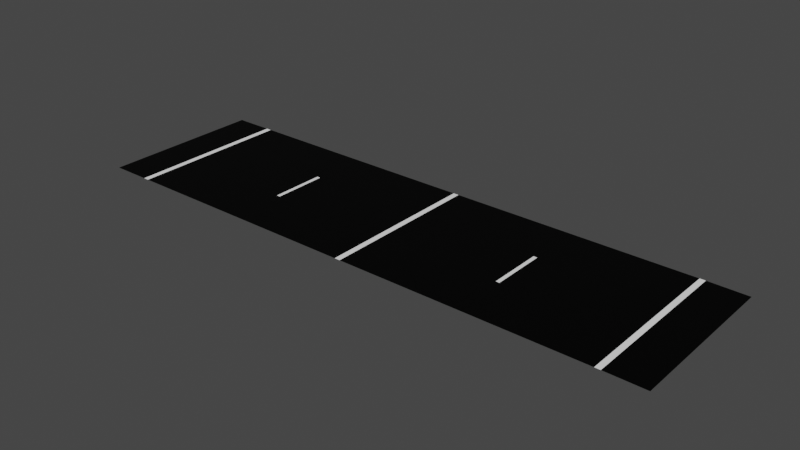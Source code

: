 # Source: road_06.blend  (saved by Blender 2.80.75; exported with 4.5.12 LTS)
import bpy
from mathutils import Matrix  # noqa: F401  (used for matrix-valued properties, if any)

bpy.ops.wm.read_factory_settings(use_empty=True)
scene = bpy.context.scene
scene.name = 'Scene'

# ---- collections
col_collection = bpy.data.collections.new('Collection'); scene.collection.children.link(col_collection)

# ---- images (referenced by path relative to the original .blend; pixels are not part of the script)
import os
ASSET_DIR = os.environ.get("B2B_ASSET_DIR", "")  # directory of the original .blend (textures are referenced by path, not embedded)
HERE = os.path.dirname(os.path.abspath(__file__))  # packed textures are extracted next to this script under _unpacked/

def load_image(name, relpath, width, height, colorspace="sRGB"):
    """Load a texture the original file referenced (path relative to the .blend, or extracted next to this script)."""
    p = next((c for c in (os.path.join(HERE, relpath), os.path.join(ASSET_DIR, relpath)) if relpath and os.path.exists(c)), "")
    if p:
        img = bpy.data.images.load(p, check_existing=True)
        img.name = name
    else:  # same state as the original file: an image datablock whose file is absent (Cycles renders it pink)
        img = bpy.data.images.new(name, width, height)
        img.source = "FILE"
        img.filepath = "//" + (relpath or name)
    img.colorspace_settings.name = colorspace
    return img
img_road = load_image('Road', 'road_06.png', 1024, 1024, 'sRGB')

# ---- materials (node trees are filled in below, after node groups)
mat_material_001 = bpy.data.materials.new('Material.001')
mat_material_002 = bpy.data.materials.new('Material.002')
mat_material_003 = bpy.data.materials.new('Material.003')

# ---- material node trees
mat_material_001.use_nodes = True; mat_material_001.node_tree.nodes.clear()
_N = mat_material_001.node_tree.nodes; _L = mat_material_001.node_tree.links
n0 = _N.new('ShaderNodeOutputMaterial'); n0.name = 'Material Output'; n0.location = (300, 300)
n1 = _N.new('ShaderNodeBsdfPrincipled'); n1.name = 'Principled BSDF'; n1.location = (10, 300)
n1.distribution = 'GGX'
n1.subsurface_method = 'BURLEY'
n1.inputs[0].default_value = (1.0, 1.0, 1.0, 1.0)
n1.inputs[3].default_value = 1.45
n1.inputs[27].default_value = (0.0, 0.0, 0.0, 1.0)
n1.inputs[28].default_value = 1.0
n2 = _N.new('ShaderNodeTexImage'); n2.name = 'Image Texture'; n2.location = (-4, 597)
n2.image = img_road
_L.new(n1.outputs[0], n0.inputs[0])
n0.is_active_output = True
mat_material_002.use_nodes = True; mat_material_002.node_tree.nodes.clear()
_N = mat_material_002.node_tree.nodes; _L = mat_material_002.node_tree.links
n0 = _N.new('ShaderNodeOutputMaterial'); n0.name = 'Material Output'; n0.location = (300, 300)
n1 = _N.new('ShaderNodeBsdfPrincipled'); n1.name = 'Principled BSDF'; n1.location = (10, 300)
n1.distribution = 'GGX'
n1.subsurface_method = 'BURLEY'
n1.inputs[0].default_value = (0.0, 0.0, 0.0, 1.0)
n1.inputs[3].default_value = 1.45
n1.inputs[13].default_value = 0.1261
n1.inputs[27].default_value = (0.0, 0.0, 0.0, 1.0)
n1.inputs[28].default_value = 1.0
n2 = _N.new('ShaderNodeTexImage'); n2.name = 'Image Texture'; n2.location = (24, 586)
n2.image = img_road
_L.new(n1.outputs[0], n0.inputs[0])
n0.is_active_output = True
mat_material_003.use_nodes = True; mat_material_003.node_tree.nodes.clear()
_N = mat_material_003.node_tree.nodes; _L = mat_material_003.node_tree.links
n0 = _N.new('ShaderNodeOutputMaterial'); n0.name = 'Material Output'; n0.location = (300, 300)
n1 = _N.new('ShaderNodeBsdfPrincipled'); n1.name = 'Principled BSDF'; n1.location = (10, 300)
n1.distribution = 'GGX'
n1.subsurface_method = 'BURLEY'
n1.inputs[0].default_value = (0.1193, 0.1193, 0.1193, 1.0)
n1.inputs[3].default_value = 1.45
n1.inputs[27].default_value = (0.0, 0.0, 0.0, 1.0)
n1.inputs[28].default_value = 1.0
n2 = _N.new('ShaderNodeTexImage'); n2.name = 'Image Texture'; n2.location = (20, 595)
n2.image = img_road
_L.new(n1.outputs[0], n0.inputs[0])
n0.is_active_output = True

# ---- world
world_world = bpy.data.worlds.new('World'); scene.world = world_world
world_world.use_nodes = True; world_world.node_tree.nodes.clear()
_N = world_world.node_tree.nodes; _L = world_world.node_tree.links
n0 = _N.new('ShaderNodeOutputWorld'); n0.name = 'World Output'; n0.location = (300, 300)
n1 = _N.new('ShaderNodeBackground'); n1.name = 'Background'; n1.location = (10, 300)
n1.inputs[0].default_value = (0.05088, 0.05088, 0.05088, 1.0)
_L.new(n1.outputs[0], n0.inputs[0])
n0.is_active_output = True
world_world.color = (0.05088, 0.05088, 0.05088)
world_world.use_sun_shadow = False
world_world.sun_shadow_jitter_overblur = 0.0

# ---- meshes
me_plane = bpy.data.meshes.new('Plane')
me_plane.from_pydata([(-8.0, 0.0, 0.009674), (-6.931, 4.5, 0.009674), (-6.931, 3.0, 0.009674), (-8.0, 3.0, 0.009674), (-6.931, 1.5, 0.009674), (-6.931, 0.0, 0.009674), (-0.075, 0.0, 0.009674), (-6.781, 1.5, 0.009674), (-0.075, 1.5, 0.009674), (-0.075, 4.5, 0.009674), (-6.781, 4.5, 0.009674), (-0.075, 3.0, 0.009674), (-6.781, 0.0, 0.009674), (-8.0, 1.5, 0.009674), (-8.0, 4.5, 0.009674), (-6.781, 3.0, 0.009674), (0.075, 0.0, 0.009674), (0.075, 1.5, 0.009674), (0.075, 4.5, 0.009674), (0.075, 3.0, 0.009674), (6.781, 0.0, 0.009674), (6.781, 1.5, 0.009674), (6.781, 4.5, 0.009674), (6.781, 3.0, 0.009674), (8.0, 0.0, 0.0), (8.0, 1.5, 0.0), (8.0, 4.5, 0.0), (8.0, 3.0, 0.0), (6.931, 3.0, 0.009674), (6.931, 0.0, 0.009674), (6.931, 1.5, 0.009674), (6.931, 4.5, 0.009674), (3.478, 1.5, 0.009674), (3.478, 3.0, 0.009674), (3.478, 4.5, 0.009674), (3.478, 0.0, 0.009674), (3.378, 3.0, 0.009674), (3.378, 4.5, 0.009674), (3.378, 1.5, 0.009674), (3.378, 0.0, 0.009674), (-3.478, 0.0, 0.009674), (-3.478, 1.5, 0.009674), (-3.478, 4.5, 0.009674), (-3.478, 3.0, 0.009674), (-3.378, 0.0, 0.009674), (-3.378, 4.5, 0.009674), (-3.378, 1.5, 0.009674), (-3.378, 3.0, 0.009674)], [], [(4, 5, 12, 7), (4, 7, 15, 2), (2, 15, 10, 1), (44, 6, 8, 46), (47, 46, 8, 11), (45, 47, 11, 9), (13, 0, 5, 4), (13, 4, 2, 3), (3, 2, 1, 14), (11, 8, 17, 19), (9, 11, 19, 18), (8, 6, 16, 17), (33, 32, 21, 23), (34, 33, 23, 22), (32, 35, 20, 21), (30, 21, 20, 29), (30, 25, 27, 28), (25, 30, 29, 24), (27, 26, 31, 28), (21, 30, 28, 23), (28, 31, 22, 23), (38, 39, 35, 32), (37, 36, 33, 34), (36, 38, 32, 33), (19, 17, 38, 36), (18, 19, 36, 37), (17, 16, 39, 38), (10, 15, 43, 42), (15, 7, 41, 43), (12, 40, 41, 7), (42, 43, 47, 45), (43, 41, 46, 47), (40, 44, 46, 41)])
me_plane.polygons.foreach_set('material_index', [0, 0, 0, 1, 1, 1, 1, 1, 1, 0, 0, 0, 1, 1, 1, 0, 1, 1, 1, 0, 0, 1, 1, 0, 1, 1, 1, 1, 1, 1, 1, 0, 1])
_uv = me_plane.uv_layers.new(name='UVMap')
_uv.uv.foreach_set('vector', [0.3343, 0.8452, 0.499, 0.8452, 0.499, 0.7702, 0.3343, 0.7702, 0.9157, 0.7702, 0.8343, 0.7702, 0.8343, 0.9221, 0.9157, 0.9221, 0.8323, 0.9221, 0.8323, 0.8472, 0.6677, 0.8472, 0.6677, 0.9221, 0.499, 0.3067, 0.499, 0.001001, 0.3343, 0.001001, 0.3343, 0.3067, 0.3323, 0.6144, 0.3323, 0.4625, 0.001001, 0.4625, 0.001001, 0.6144, 0.6657, 0.001001, 0.501, 0.001001, 0.501, 0.3067, 0.6657, 0.3067, 0.6657, 0.4625, 0.501, 0.4625, 0.501, 0.6144, 0.6657, 0.6144, 0.6657, 0.6164, 0.501, 0.6164, 0.501, 0.7682, 0.6657, 0.7682, 0.8323, 0.6164, 0.6677, 0.6164, 0.6677, 0.7682, 0.8323, 0.7682, 0.501, 0.9221, 0.6657, 0.9221, 0.6657, 0.8472, 0.501, 0.8472, 0.999, 0.7682, 0.999, 0.6164, 0.9177, 0.6164, 0.9177, 0.7682, 0.3343, 0.9221, 0.499, 0.9221, 0.499, 0.8472, 0.3343, 0.8472, 0.499, 0.4625, 0.3343, 0.4625, 0.3343, 0.7682, 0.499, 0.7682, 0.6657, 0.4605, 0.6657, 0.3087, 0.3343, 0.3087, 0.3343, 0.4605, 0.8323, 0.001001, 0.6677, 0.001001, 0.6677, 0.3067, 0.8323, 0.3067, 0.1657, 0.999, 0.1657, 0.9241, 0.001001, 0.9241, 0.001001, 0.999, 0.999, 0.001001, 0.8343, 0.001001, 0.8343, 0.1528, 0.999, 0.1528, 0.999, 0.3087, 0.8343, 0.3087, 0.8343, 0.4605, 0.999, 0.4605, 0.999, 0.1548, 0.8343, 0.1548, 0.8343, 0.3067, 0.999, 0.3067, 0.9157, 0.4625, 0.8343, 0.4625, 0.8343, 0.6144, 0.9157, 0.6144, 0.501, 0.8452, 0.6657, 0.8452, 0.6657, 0.7702, 0.501, 0.7702, 0.9157, 0.7682, 0.9157, 0.6164, 0.8343, 0.6164, 0.8343, 0.7682, 0.6677, 0.8452, 0.8323, 0.8452, 0.8323, 0.7702, 0.6677, 0.7702, 0.999, 0.6144, 0.999, 0.4625, 0.9177, 0.4625, 0.9177, 0.6144, 0.3323, 0.9221, 0.3323, 0.7702, 0.001001, 0.7702, 0.001001, 0.9221, 0.8323, 0.3087, 0.6677, 0.3087, 0.6677, 0.6144, 0.8323, 0.6144, 0.3323, 0.7682, 0.3323, 0.6164, 0.001001, 0.6164, 0.001001, 0.7682, 0.3323, 0.001001, 0.1677, 0.001001, 0.1677, 0.3067, 0.3323, 0.3067, 0.3323, 0.4605, 0.3323, 0.3087, 0.001001, 0.3087, 0.001001, 0.4605, 0.1657, 0.3067, 0.1657, 0.001001, 0.001001, 0.001001, 0.001001, 0.3067, 0.1677, 0.999, 0.3323, 0.999, 0.3323, 0.9241, 0.1677, 0.9241, 0.999, 0.9221, 0.999, 0.7702, 0.9177, 0.7702, 0.9177, 0.9221, 0.499, 0.999, 0.499, 0.9241, 0.3343, 0.9241, 0.3343, 0.999])
me_plane.materials.append(mat_material_001)
me_plane.materials.append(mat_material_002)
me_plane.materials.append(mat_material_003)
me_plane.use_remesh_preserve_volume = False
me_plane.use_remesh_preserve_attributes = False
me_plane.use_mirror_vertex_groups = False
me_plane.update()

# ---- objects
ob_plane = bpy.data.objects.new('Plane', me_plane)

# ---- transforms, parenting, visibility, modifiers, constraints
ob_plane.location = (0.0, 0.0, 0.0)
ob_plane.lineart.crease_threshold = 0.0

# ---- collection membership
col_collection.objects.link(ob_plane)

# ---- scene / render settings (as saved in the file)
scene.frame_start = 1; scene.frame_end = 10000; scene.frame_set(0)
scene.render.engine = 'CYCLES'
scene.render.image_settings.file_format = 'FFMPEG'
scene.render.image_settings.color_mode = 'RGB'
scene.render.image_settings.compression = 0
scene.render.fps = 3
scene.render.fps_base = 0.1
scene.cycles.use_denoising = False
scene.cycles.samples = 128
scene.cycles.sampling_pattern = 'TABULATED_SOBOL'
scene.cycles.use_adaptive_sampling = False
scene.cycles.use_light_tree = False
scene.view_settings.look = 'High Contrast'
scene.view_settings.view_transform = 'Filmic'
bpy.context.view_layer.update()

# ---- added for rendering (the .blend has no active camera and no usable light): camera, sun
cam_auto = bpy.data.cameras.new('AutoCamera')
cam_auto.lens = 50.0
cam_auto.sensor_width = 36.0
cam_auto.clip_end = 1000.0
ob_auto_camera = bpy.data.objects.new('AutoCamera', cam_auto)
scene.collection.objects.link(ob_auto_camera)
ob_auto_camera.location = (15.3776, -16.2031, 12.3069)
ob_auto_camera.rotation_euler = (1.09748, -7.21219e-08, 0.694738)
scene.camera = ob_auto_camera
light_auto_sun = bpy.data.lights.new('AutoSun', 'SUN')
light_auto_sun.energy = 3.0
light_auto_sun.angle = 0.0523599
ob_auto_sun = bpy.data.objects.new('AutoSun', light_auto_sun)
scene.collection.objects.link(ob_auto_sun)
ob_auto_sun.rotation_euler = (0.872665, 0.174533, 0.523599)
bpy.context.view_layer.update()

